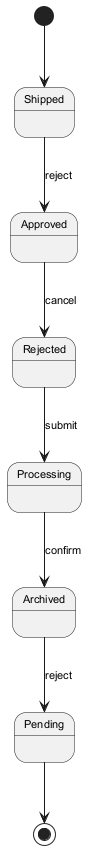

The diagram above was rendered by PlantUML. Its source (embedded in the PNG):
@startuml
skinparam monochrome true
skinparam defaultFontSize 11
[*] --> Shipped
Shipped --> Approved : reject
Approved --> Rejected : cancel
Rejected --> Processing : submit
Processing --> Archived : confirm
Archived --> Pending : reject
Pending --> [*]
@enduml